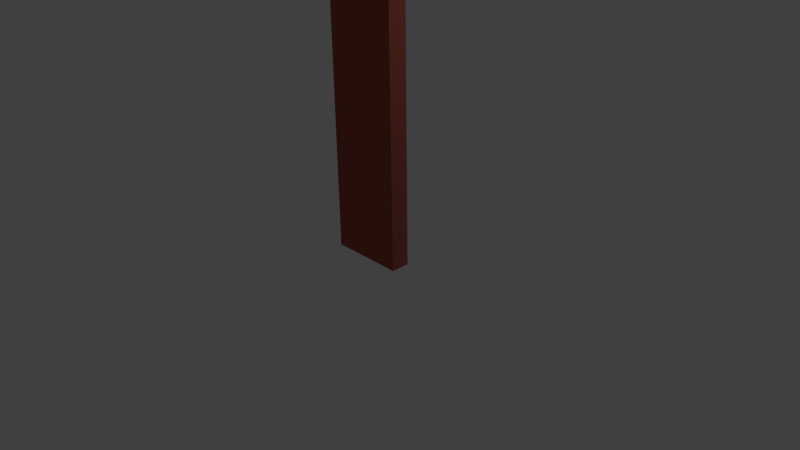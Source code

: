 # Source: mur.blend  (saved by Blender 2.76.0; exported with 4.5.12 LTS)
import bpy
from mathutils import Matrix  # noqa: F401  (used for matrix-valued properties, if any)

bpy.ops.wm.read_factory_settings(use_empty=True)
scene = bpy.context.scene
scene.name = 'Scene'

# ---- collections
col_collection_1 = bpy.data.collections.new('Collection 1'); scene.collection.children.link(col_collection_1)

# ---- materials (node trees are filled in below, after node groups)
mat_material = bpy.data.materials.new('Material')
mat_material.alpha_threshold = 0.0
mat_material.use_transparent_shadow = False
mat_material.diffuse_color = (0.3757, 0.09403, 0.06809, 1.0)
mat_material.specular_color = (0.723, 0.5882, 0.5335)
mat_material.roughness = 0.5
mat_material.line_color = (0.0, 0.0, 0.0, 1.0)

# ---- material node trees

# ---- world
world_world = bpy.data.worlds.new('World'); scene.world = world_world
world_world.color = (0.05088, 0.05088, 0.05088)
world_world.use_sun_shadow = False
world_world.sun_shadow_jitter_overblur = 0.0
world_world.cycles.sampling_method = 'MANUAL'
world_world.cycles.sample_map_resolution = 256

# ---- cameras
cam_camera = bpy.data.cameras.new('Camera')
cam_camera.clip_end = 100.0
cam_camera.lens = 35.0
cam_camera.sensor_width = 32.0
cam_camera.sensor_height = 18.0
cam_camera.ortho_scale = 7.314
cam_camera.dof.focus_distance = 0.0
cam_camera.dof.aperture_fstop = 128.0

# ---- lights
light_lamp = bpy.data.lights.new('Lamp', 'POINT')
light_lamp.transmission_factor = 0.0
light_lamp.cutoff_distance = 30.0
light_lamp.energy = 100.0
light_lamp.shadow_buffer_clip_start = 1.001
light_lamp.shadow_soft_size = 0.1
light_lamp.shadow_maximum_resolution = 0.006
light_lamp.use_absolute_resolution = True
light_lamp.cycles.use_multiple_importance_sampling = False

# ---- meshes
me_cube = bpy.data.meshes.new('Cube')
me_cube.from_pydata([(1.0, 1.0, -1.0), (1.0, -1.0, -1.0), (-1.0, -1.0, -1.0), (-1.0, 1.0, -1.0), (1.0, 1.0, 1.0), (1.0, -1.0, 1.0), (-1.0, -1.0, 1.0), (-1.0, 1.0, 1.0)], [], [(0, 1, 2, 3), (4, 7, 6, 5), (0, 4, 5, 1), (1, 5, 6, 2), (2, 6, 7, 3), (4, 0, 3, 7)])
_uv = me_cube.uv_layers.new(name='UVMap')
_uv.uv.foreach_set('vector', [1.987e-08, 0.6667, 0.3333, 0.6667, 0.3333, 1.0, 0.0, 1.0, 1.0, 0.0, 1.0, 1.0, 1.49e-07, 1.0, 0.0, 2.384e-07, 0.6667, 0.3333, 0.3333, 0.3333, 0.3333, 0.0, 0.6667, 1.987e-08, 2.98e-08, 0.3333, 0.0, 1.291e-07, 0.3333, 0.0, 0.3333, 0.3333, 1.0, 0.3333, 0.6667, 0.3333, 0.6667, 8.941e-08, 1.0, 0.0, 0.3333, 0.3333, 0.6667, 0.3333, 0.6667, 0.6667, 0.3333, 0.6667])
me_cube.materials.append(mat_material)
me_cube.use_remesh_preserve_volume = False
me_cube.use_remesh_preserve_attributes = False
me_cube.use_mirror_vertex_groups = False
me_cube.update()

# ---- objects
ob_mur = bpy.data.objects.new('Mur', me_cube)
ob_lamp = bpy.data.objects.new('Lamp', light_lamp)
ob_camera = bpy.data.objects.new('Camera', cam_camera)

# ---- transforms, parenting, visibility, modifiers, constraints
ob_mur.location = (0.0, 0.0, 3.0)
ob_mur.scale = (0.5, 0.125, 3.0)
ob_mur.lock_location = (True, True, True)
ob_mur.lock_rotation = (True, True, True)
ob_mur.lock_rotations_4d = False
ob_mur.lock_scale = (False, True, True)
ob_mur.empty_display_type = 'ARROWS'
ob_mur.lineart.crease_threshold = 0.0
ob_lamp.location = (4.076, 1.005, 5.904)
ob_lamp.rotation_euler = (0.6503, 0.05522, 1.866)
ob_lamp.lock_rotations_4d = False
ob_lamp.empty_display_type = 'ARROWS'
ob_lamp.color = (0.0, 0.0, 0.0, 0.0)
ob_lamp.lineart.crease_threshold = 0.0
ob_camera.location = (7.481, -6.508, 5.344)
ob_camera.rotation_euler = (1.109, 0.01082, 0.8149)
ob_camera.lock_rotations_4d = False
ob_camera.empty_display_type = 'ARROWS'
ob_camera.color = (0.0, 0.0, 0.0, 0.0)
ob_camera.display_type = 'WIRE'
ob_camera.lineart.crease_threshold = 0.0

# ---- collection membership
col_collection_1.objects.link(ob_mur)
col_collection_1.objects.link(ob_lamp)
col_collection_1.objects.link(ob_camera)

# ---- scene / render settings (as saved in the file)
scene.camera = ob_camera
scene.frame_start = 1; scene.frame_end = 250; scene.frame_set(5)
scene.render.engine = 'BLENDER_EEVEE_NEXT'
scene.render.resolution_percentage = 50
scene.render.dither_intensity = 0.0
scene.cycles.use_denoising = False
scene.cycles.samples = 10
scene.cycles.sampling_pattern = 'TABULATED_SOBOL'
scene.cycles.light_sampling_threshold = 0.0
scene.cycles.use_adaptive_sampling = False
scene.cycles.use_light_tree = False
scene.cycles.blur_glossy = 0.0
scene.cycles.pixel_filter_type = 'GAUSSIAN'
scene.cycles.sample_clamp_indirect = 0.0
scene.view_settings.view_transform = 'Standard'
bpy.context.view_layer.update()
